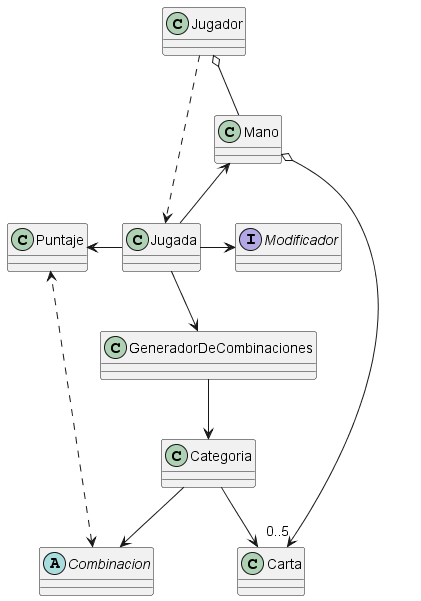

The diagram above was rendered by PlantUML. Its source (embedded in the PNG):
@startuml
class Carta
class Categoria
class Jugador
class Mano 
class Jugada
class Puntaje
Interface Modificador
Abstract class Combinacion
class GeneradorDeCombinaciones

Jugador o-- Mano
Mano o--> "0..5" Carta
Jugador ..> Jugada
Puntaje <- Jugada
Jugada -> Modificador
Mano <-- Jugada
Jugada --> GeneradorDeCombinaciones
GeneradorDeCombinaciones --> Categoria
Categoria --> Combinacion
Categoria --> Carta
Combinacion <..> Puntaje

@enduml